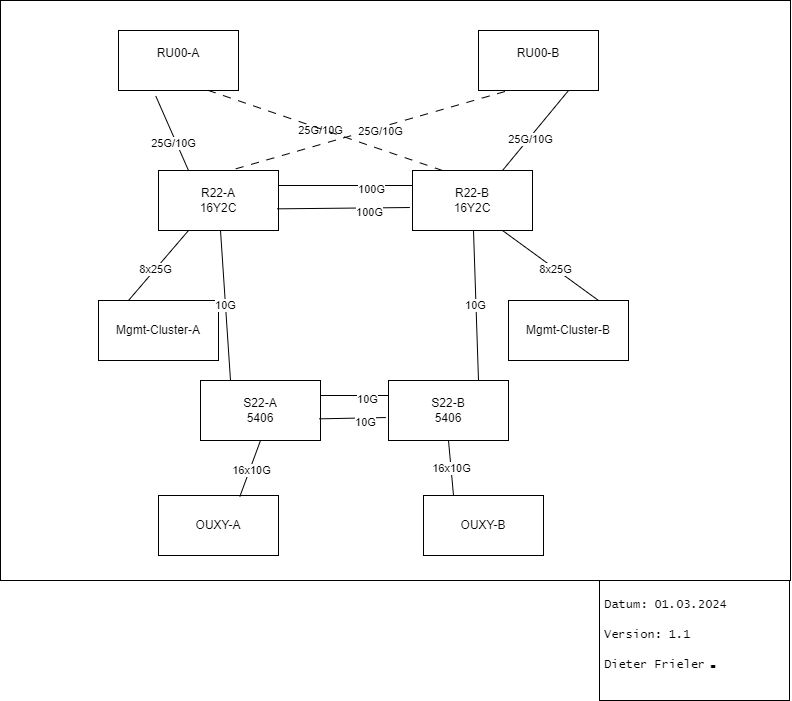

The diagram above was exported from draw.io. Its source (the exported page's mxGraphModel, read from the mxfile embedded in the PNG):
<mxGraphModel dx="1425" dy="845" grid="1" gridSize="10" guides="1" tooltips="1" connect="1" arrows="1" fold="1" page="1" pageScale="1" pageWidth="827" pageHeight="1169" math="0" shadow="0">
  <root>
    <mxCell id="0" />
    <mxCell id="1" parent="0" />
    <mxCell id="fB5pVOzTE19D4BcGaicX-1" value="" style="rounded=0;whiteSpace=wrap;html=1;" vertex="1" parent="1">
      <mxGeometry x="20" y="30" width="790" height="580" as="geometry" />
    </mxCell>
    <mxCell id="fB5pVOzTE19D4BcGaicX-2" value="RU00-A&lt;div&gt;&lt;br/&gt;&lt;/div&gt;" style="rounded=0;whiteSpace=wrap;html=1;" vertex="1" parent="1">
      <mxGeometry x="138" y="60" width="120" height="60" as="geometry" />
    </mxCell>
    <mxCell id="fB5pVOzTE19D4BcGaicX-3" value="RU00-B&lt;div&gt;&lt;br/&gt;&lt;/div&gt;" style="rounded=0;whiteSpace=wrap;html=1;" vertex="1" parent="1">
      <mxGeometry x="498" y="60" width="120" height="60" as="geometry" />
    </mxCell>
    <mxCell id="fB5pVOzTE19D4BcGaicX-4" value="R22-A&lt;br&gt;16Y2C" style="rounded=0;whiteSpace=wrap;html=1;" vertex="1" parent="1">
      <mxGeometry x="178" y="200" width="120" height="60" as="geometry" />
    </mxCell>
    <mxCell id="fB5pVOzTE19D4BcGaicX-5" value="R22-B&lt;br&gt;16Y2C" style="rounded=0;whiteSpace=wrap;html=1;" vertex="1" parent="1">
      <mxGeometry x="432" y="200" width="120" height="60" as="geometry" />
    </mxCell>
    <mxCell id="fB5pVOzTE19D4BcGaicX-6" value="" style="endArrow=none;html=1;rounded=0;entryX=0.311;entryY=1.094;entryDx=0;entryDy=0;entryPerimeter=0;exitX=0.25;exitY=0;exitDx=0;exitDy=0;" edge="1" parent="1" source="fB5pVOzTE19D4BcGaicX-4" target="fB5pVOzTE19D4BcGaicX-2">
      <mxGeometry width="50" height="50" relative="1" as="geometry">
        <mxPoint x="398" y="290" as="sourcePoint" />
        <mxPoint x="448" y="240" as="targetPoint" />
      </mxGeometry>
    </mxCell>
    <mxCell id="fB5pVOzTE19D4BcGaicX-7" value="25G/10G" style="edgeLabel;html=1;align=center;verticalAlign=middle;resizable=0;points=[];" vertex="1" connectable="0" parent="fB5pVOzTE19D4BcGaicX-6">
      <mxGeometry x="-0.2319" y="3" relative="1" as="geometry">
        <mxPoint as="offset" />
      </mxGeometry>
    </mxCell>
    <mxCell id="fB5pVOzTE19D4BcGaicX-8" value="" style="endArrow=none;html=1;rounded=0;entryX=0.25;entryY=1;entryDx=0;entryDy=0;exitX=0.644;exitY=-0.028;exitDx=0;exitDy=0;exitPerimeter=0;dashed=1;dashPattern=8 8;" edge="1" parent="1" source="fB5pVOzTE19D4BcGaicX-4" target="fB5pVOzTE19D4BcGaicX-3">
      <mxGeometry width="50" height="50" relative="1" as="geometry">
        <mxPoint x="398" y="290" as="sourcePoint" />
        <mxPoint x="448" y="240" as="targetPoint" />
      </mxGeometry>
    </mxCell>
    <mxCell id="fB5pVOzTE19D4BcGaicX-9" value="25G/10G" style="edgeLabel;html=1;align=center;verticalAlign=middle;resizable=0;points=[];" vertex="1" connectable="0" parent="fB5pVOzTE19D4BcGaicX-8">
      <mxGeometry x="-0.1722" y="-2" relative="1" as="geometry">
        <mxPoint x="-29" y="-8" as="offset" />
      </mxGeometry>
    </mxCell>
    <mxCell id="fB5pVOzTE19D4BcGaicX-10" value="" style="endArrow=none;html=1;rounded=0;entryX=0.75;entryY=1;entryDx=0;entryDy=0;exitX=0.25;exitY=0;exitDx=0;exitDy=0;dashed=1;dashPattern=8 8;" edge="1" parent="1" source="fB5pVOzTE19D4BcGaicX-5" target="fB5pVOzTE19D4BcGaicX-2">
      <mxGeometry width="50" height="50" relative="1" as="geometry">
        <mxPoint x="398" y="290" as="sourcePoint" />
        <mxPoint x="448" y="240" as="targetPoint" />
      </mxGeometry>
    </mxCell>
    <mxCell id="4wv-Hi700AIwaQGHidHU-2" value="25G/10G" style="edgeLabel;html=1;align=center;verticalAlign=middle;resizable=0;points=[];" vertex="1" connectable="0" parent="fB5pVOzTE19D4BcGaicX-10">
      <mxGeometry x="-0.207" y="-2" relative="1" as="geometry">
        <mxPoint x="30" y="-6" as="offset" />
      </mxGeometry>
    </mxCell>
    <mxCell id="fB5pVOzTE19D4BcGaicX-11" value="" style="endArrow=none;html=1;rounded=0;entryX=0.75;entryY=1;entryDx=0;entryDy=0;exitX=0.75;exitY=0;exitDx=0;exitDy=0;" edge="1" parent="1" source="fB5pVOzTE19D4BcGaicX-5" target="fB5pVOzTE19D4BcGaicX-3">
      <mxGeometry width="50" height="50" relative="1" as="geometry">
        <mxPoint x="472" y="210" as="sourcePoint" />
        <mxPoint x="238" y="130" as="targetPoint" />
      </mxGeometry>
    </mxCell>
    <mxCell id="fB5pVOzTE19D4BcGaicX-12" value="25G/10G" style="edgeLabel;html=1;align=center;verticalAlign=middle;resizable=0;points=[];" vertex="1" connectable="0" parent="fB5pVOzTE19D4BcGaicX-11">
      <mxGeometry x="-0.1944" y="-1" relative="1" as="geometry">
        <mxPoint as="offset" />
      </mxGeometry>
    </mxCell>
    <mxCell id="fB5pVOzTE19D4BcGaicX-13" value="" style="endArrow=none;html=1;rounded=0;exitX=1;exitY=0.25;exitDx=0;exitDy=0;entryX=0;entryY=0.25;entryDx=0;entryDy=0;" edge="1" parent="1" source="fB5pVOzTE19D4BcGaicX-4" target="fB5pVOzTE19D4BcGaicX-5">
      <mxGeometry width="50" height="50" relative="1" as="geometry">
        <mxPoint x="398" y="290" as="sourcePoint" />
        <mxPoint x="448" y="240" as="targetPoint" />
      </mxGeometry>
    </mxCell>
    <mxCell id="fB5pVOzTE19D4BcGaicX-14" value="100G" style="edgeLabel;html=1;align=center;verticalAlign=middle;resizable=0;points=[];" vertex="1" connectable="0" parent="fB5pVOzTE19D4BcGaicX-13">
      <mxGeometry x="0.3831" y="-4" relative="1" as="geometry">
        <mxPoint as="offset" />
      </mxGeometry>
    </mxCell>
    <mxCell id="fB5pVOzTE19D4BcGaicX-15" value="" style="endArrow=none;html=1;rounded=0;exitX=0.989;exitY=0.639;exitDx=0;exitDy=0;entryX=-0.022;entryY=0.617;entryDx=0;entryDy=0;exitPerimeter=0;entryPerimeter=0;" edge="1" parent="1" source="fB5pVOzTE19D4BcGaicX-4" target="fB5pVOzTE19D4BcGaicX-5">
      <mxGeometry width="50" height="50" relative="1" as="geometry">
        <mxPoint x="308" y="225" as="sourcePoint" />
        <mxPoint x="442" y="225" as="targetPoint" />
      </mxGeometry>
    </mxCell>
    <mxCell id="fB5pVOzTE19D4BcGaicX-16" value="100G" style="edgeLabel;html=1;align=center;verticalAlign=middle;resizable=0;points=[];" vertex="1" connectable="0" parent="fB5pVOzTE19D4BcGaicX-15">
      <mxGeometry x="0.3831" y="-4" relative="1" as="geometry">
        <mxPoint as="offset" />
      </mxGeometry>
    </mxCell>
    <mxCell id="fB5pVOzTE19D4BcGaicX-17" value="Mgmt-Cluster-A" style="rounded=0;whiteSpace=wrap;html=1;" vertex="1" parent="1">
      <mxGeometry x="118" y="330" width="120" height="60" as="geometry" />
    </mxCell>
    <mxCell id="fB5pVOzTE19D4BcGaicX-18" value="Mgmt-Cluster-B" style="rounded=0;whiteSpace=wrap;html=1;" vertex="1" parent="1">
      <mxGeometry x="528" y="330" width="120" height="60" as="geometry" />
    </mxCell>
    <mxCell id="fB5pVOzTE19D4BcGaicX-19" value="" style="endArrow=none;html=1;rounded=0;exitX=0.25;exitY=0;exitDx=0;exitDy=0;entryX=0.25;entryY=1;entryDx=0;entryDy=0;" edge="1" parent="1" source="fB5pVOzTE19D4BcGaicX-17" target="fB5pVOzTE19D4BcGaicX-4">
      <mxGeometry width="50" height="50" relative="1" as="geometry">
        <mxPoint x="398" y="290" as="sourcePoint" />
        <mxPoint x="448" y="240" as="targetPoint" />
      </mxGeometry>
    </mxCell>
    <mxCell id="fB5pVOzTE19D4BcGaicX-20" value="8x25G" style="edgeLabel;html=1;align=center;verticalAlign=middle;resizable=0;points=[];" vertex="1" connectable="0" parent="fB5pVOzTE19D4BcGaicX-19">
      <mxGeometry x="-0.1075" relative="1" as="geometry">
        <mxPoint as="offset" />
      </mxGeometry>
    </mxCell>
    <mxCell id="fB5pVOzTE19D4BcGaicX-21" value="" style="endArrow=none;html=1;rounded=0;entryX=0.75;entryY=1;entryDx=0;entryDy=0;exitX=0.75;exitY=0;exitDx=0;exitDy=0;" edge="1" parent="1" source="fB5pVOzTE19D4BcGaicX-18" target="fB5pVOzTE19D4BcGaicX-5">
      <mxGeometry width="50" height="50" relative="1" as="geometry">
        <mxPoint x="608" y="320" as="sourcePoint" />
        <mxPoint x="218" y="270" as="targetPoint" />
      </mxGeometry>
    </mxCell>
    <mxCell id="fB5pVOzTE19D4BcGaicX-22" value="8x25G" style="edgeLabel;html=1;align=center;verticalAlign=middle;resizable=0;points=[];" vertex="1" connectable="0" parent="fB5pVOzTE19D4BcGaicX-21">
      <mxGeometry x="-0.1075" relative="1" as="geometry">
        <mxPoint as="offset" />
      </mxGeometry>
    </mxCell>
    <mxCell id="fB5pVOzTE19D4BcGaicX-23" value="OUXY-A" style="rounded=0;whiteSpace=wrap;html=1;" vertex="1" parent="1">
      <mxGeometry x="178" y="525" width="120" height="60" as="geometry" />
    </mxCell>
    <mxCell id="fB5pVOzTE19D4BcGaicX-24" value="OUXY-B" style="rounded=0;whiteSpace=wrap;html=1;" vertex="1" parent="1">
      <mxGeometry x="443" y="525" width="120" height="60" as="geometry" />
    </mxCell>
    <mxCell id="fB5pVOzTE19D4BcGaicX-25" value="" style="endArrow=none;html=1;rounded=0;exitX=0.678;exitY=0.017;exitDx=0;exitDy=0;exitPerimeter=0;entryX=0.5;entryY=1;entryDx=0;entryDy=0;" edge="1" parent="1" source="fB5pVOzTE19D4BcGaicX-23" target="6V--Zle-TWQbwtsr2iUQ-1">
      <mxGeometry width="50" height="50" relative="1" as="geometry">
        <mxPoint x="398" y="290" as="sourcePoint" />
        <mxPoint x="448" y="240" as="targetPoint" />
      </mxGeometry>
    </mxCell>
    <mxCell id="fB5pVOzTE19D4BcGaicX-26" value="16x10G" style="edgeLabel;html=1;align=center;verticalAlign=middle;resizable=0;points=[];" vertex="1" connectable="0" parent="fB5pVOzTE19D4BcGaicX-25">
      <mxGeometry x="-0.0277" y="-1" relative="1" as="geometry">
        <mxPoint as="offset" />
      </mxGeometry>
    </mxCell>
    <mxCell id="fB5pVOzTE19D4BcGaicX-27" value="" style="endArrow=none;html=1;rounded=0;exitX=0.25;exitY=0;exitDx=0;exitDy=0;entryX=0.5;entryY=1;entryDx=0;entryDy=0;" edge="1" parent="1" source="fB5pVOzTE19D4BcGaicX-24" target="6V--Zle-TWQbwtsr2iUQ-2">
      <mxGeometry width="50" height="50" relative="1" as="geometry">
        <mxPoint x="269" y="421" as="sourcePoint" />
        <mxPoint x="278" y="270" as="targetPoint" />
      </mxGeometry>
    </mxCell>
    <mxCell id="fB5pVOzTE19D4BcGaicX-28" value="16x10G" style="edgeLabel;html=1;align=center;verticalAlign=middle;resizable=0;points=[];" vertex="1" connectable="0" parent="fB5pVOzTE19D4BcGaicX-27">
      <mxGeometry x="-0.0021" relative="1" as="geometry">
        <mxPoint as="offset" />
      </mxGeometry>
    </mxCell>
    <mxCell id="6V--Zle-TWQbwtsr2iUQ-1" value="S22-A&lt;br&gt;5406" style="rounded=0;whiteSpace=wrap;html=1;" vertex="1" parent="1">
      <mxGeometry x="220" y="410" width="120" height="60" as="geometry" />
    </mxCell>
    <mxCell id="6V--Zle-TWQbwtsr2iUQ-2" value="S22-B&lt;br&gt;5406" style="rounded=0;whiteSpace=wrap;html=1;" vertex="1" parent="1">
      <mxGeometry x="408" y="410" width="120" height="60" as="geometry" />
    </mxCell>
    <mxCell id="6V--Zle-TWQbwtsr2iUQ-3" value="" style="endArrow=none;html=1;rounded=0;exitX=1;exitY=0.25;exitDx=0;exitDy=0;entryX=0;entryY=0.25;entryDx=0;entryDy=0;" edge="1" parent="1" source="6V--Zle-TWQbwtsr2iUQ-1" target="6V--Zle-TWQbwtsr2iUQ-2">
      <mxGeometry width="50" height="50" relative="1" as="geometry">
        <mxPoint x="409" y="290" as="sourcePoint" />
        <mxPoint x="459" y="240" as="targetPoint" />
      </mxGeometry>
    </mxCell>
    <mxCell id="6V--Zle-TWQbwtsr2iUQ-4" value="10G" style="edgeLabel;html=1;align=center;verticalAlign=middle;resizable=0;points=[];" vertex="1" connectable="0" parent="6V--Zle-TWQbwtsr2iUQ-3">
      <mxGeometry x="0.3831" y="-4" relative="1" as="geometry">
        <mxPoint as="offset" />
      </mxGeometry>
    </mxCell>
    <mxCell id="6V--Zle-TWQbwtsr2iUQ-5" value="" style="endArrow=none;html=1;rounded=0;exitX=0.989;exitY=0.639;exitDx=0;exitDy=0;entryX=-0.022;entryY=0.617;entryDx=0;entryDy=0;exitPerimeter=0;entryPerimeter=0;" edge="1" parent="1" source="6V--Zle-TWQbwtsr2iUQ-1" target="6V--Zle-TWQbwtsr2iUQ-2">
      <mxGeometry width="50" height="50" relative="1" as="geometry">
        <mxPoint x="319" y="225" as="sourcePoint" />
        <mxPoint x="453" y="225" as="targetPoint" />
      </mxGeometry>
    </mxCell>
    <mxCell id="6V--Zle-TWQbwtsr2iUQ-6" value="10G" style="edgeLabel;html=1;align=center;verticalAlign=middle;resizable=0;points=[];" vertex="1" connectable="0" parent="6V--Zle-TWQbwtsr2iUQ-5">
      <mxGeometry x="0.3831" y="-4" relative="1" as="geometry">
        <mxPoint as="offset" />
      </mxGeometry>
    </mxCell>
    <mxCell id="6V--Zle-TWQbwtsr2iUQ-7" value="10G" style="endArrow=none;html=1;rounded=0;exitX=0.25;exitY=0;exitDx=0;exitDy=0;" edge="1" parent="1" source="6V--Zle-TWQbwtsr2iUQ-1" target="fB5pVOzTE19D4BcGaicX-4">
      <mxGeometry width="50" height="50" relative="1" as="geometry">
        <mxPoint x="380" y="410" as="sourcePoint" />
        <mxPoint x="430" y="360" as="targetPoint" />
      </mxGeometry>
    </mxCell>
    <mxCell id="6V--Zle-TWQbwtsr2iUQ-8" value="10G" style="endArrow=none;html=1;rounded=0;exitX=0.75;exitY=0;exitDx=0;exitDy=0;" edge="1" parent="1" source="6V--Zle-TWQbwtsr2iUQ-2" target="fB5pVOzTE19D4BcGaicX-5">
      <mxGeometry width="50" height="50" relative="1" as="geometry">
        <mxPoint x="320" y="420" as="sourcePoint" />
        <mxPoint x="260" y="270" as="targetPoint" />
      </mxGeometry>
    </mxCell>
    <mxCell id="wiXe8VCGtBAMKg4-1kNR-1" value="&lt;h1&gt;&lt;font face=&quot;Lucida Console&quot;&gt;&lt;span style=&quot;background-color: initial;&quot;&gt;&lt;span style=&quot;font-size: 12px; font-weight: normal;&quot;&gt;Datum: 01.03.2024&lt;/span&gt;&lt;span style=&quot;font-size: 12px; font-weight: 400;&quot;&gt;&lt;br&gt;&lt;/span&gt;&lt;/span&gt;&lt;span style=&quot;font-size: 12px; font-weight: 400;&quot;&gt;Version: 1.1&lt;br&gt;Dieter Frieler&lt;/span&gt;.&lt;/font&gt;&lt;/h1&gt;" style="text;html=1;spacing=5;spacingTop=-20;whiteSpace=wrap;overflow=hidden;rounded=0;strokeColor=default;" vertex="1" parent="1">
      <mxGeometry x="619" y="610" width="190" height="120" as="geometry" />
    </mxCell>
  </root>
</mxGraphModel>